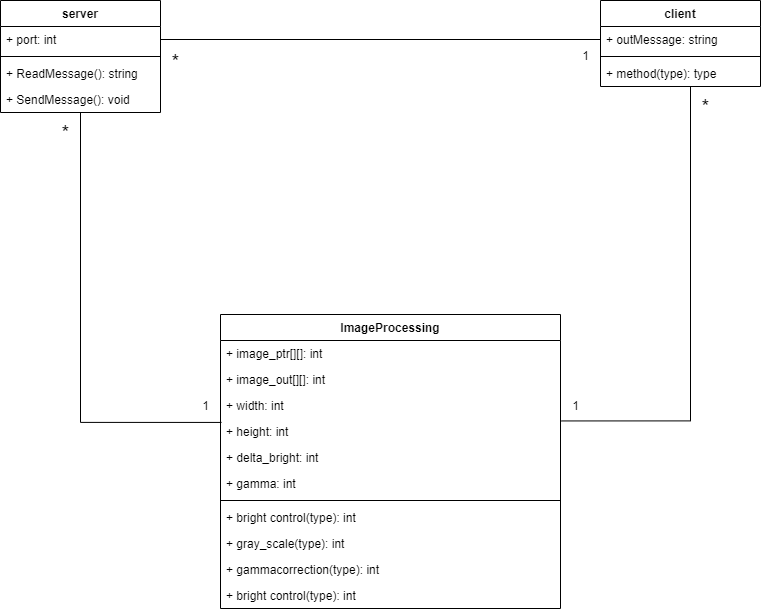

The diagram above was exported from draw.io. Its source (the exported page's mxGraphModel, read from the mxfile embedded in the PNG):
<mxGraphModel dx="924" dy="536" grid="1" gridSize="10" guides="1" tooltips="1" connect="1" arrows="1" fold="1" page="1" pageScale="1" pageWidth="827" pageHeight="1169" math="0" shadow="0">
  <root>
    <mxCell id="WIyWlLk6GJQsqaUBKTNV-0" />
    <mxCell id="WIyWlLk6GJQsqaUBKTNV-1" parent="WIyWlLk6GJQsqaUBKTNV-0" />
    <mxCell id="sYP4QBtqI5pAI1mNvN2L-0" value="server" style="swimlane;fontStyle=1;align=center;verticalAlign=top;childLayout=stackLayout;horizontal=1;startSize=26;horizontalStack=0;resizeParent=1;resizeParentMax=0;resizeLast=0;collapsible=1;marginBottom=0;" parent="WIyWlLk6GJQsqaUBKTNV-1" vertex="1">
      <mxGeometry x="60" y="189" width="160" height="112" as="geometry" />
    </mxCell>
    <mxCell id="sYP4QBtqI5pAI1mNvN2L-1" value="+ port: int" style="text;strokeColor=none;fillColor=none;align=left;verticalAlign=top;spacingLeft=4;spacingRight=4;overflow=hidden;rotatable=0;points=[[0,0.5],[1,0.5]];portConstraint=eastwest;" parent="sYP4QBtqI5pAI1mNvN2L-0" vertex="1">
      <mxGeometry y="26" width="160" height="26" as="geometry" />
    </mxCell>
    <mxCell id="sYP4QBtqI5pAI1mNvN2L-2" value="" style="line;strokeWidth=1;fillColor=none;align=left;verticalAlign=middle;spacingTop=-1;spacingLeft=3;spacingRight=3;rotatable=0;labelPosition=right;points=[];portConstraint=eastwest;" parent="sYP4QBtqI5pAI1mNvN2L-0" vertex="1">
      <mxGeometry y="52" width="160" height="8" as="geometry" />
    </mxCell>
    <mxCell id="sYP4QBtqI5pAI1mNvN2L-3" value="+ ReadMessage(): string" style="text;strokeColor=none;fillColor=none;align=left;verticalAlign=top;spacingLeft=4;spacingRight=4;overflow=hidden;rotatable=0;points=[[0,0.5],[1,0.5]];portConstraint=eastwest;" parent="sYP4QBtqI5pAI1mNvN2L-0" vertex="1">
      <mxGeometry y="60" width="160" height="26" as="geometry" />
    </mxCell>
    <mxCell id="sYP4QBtqI5pAI1mNvN2L-15" value="+ SendMessage(): void" style="text;strokeColor=none;fillColor=none;align=left;verticalAlign=top;spacingLeft=4;spacingRight=4;overflow=hidden;rotatable=0;points=[[0,0.5],[1,0.5]];portConstraint=eastwest;" parent="sYP4QBtqI5pAI1mNvN2L-0" vertex="1">
      <mxGeometry y="86" width="160" height="26" as="geometry" />
    </mxCell>
    <mxCell id="sYP4QBtqI5pAI1mNvN2L-4" value="client" style="swimlane;fontStyle=1;align=center;verticalAlign=top;childLayout=stackLayout;horizontal=1;startSize=26;horizontalStack=0;resizeParent=1;resizeParentMax=0;resizeLast=0;collapsible=1;marginBottom=0;" parent="WIyWlLk6GJQsqaUBKTNV-1" vertex="1">
      <mxGeometry x="660" y="189" width="160" height="86" as="geometry" />
    </mxCell>
    <mxCell id="sYP4QBtqI5pAI1mNvN2L-5" value="+ outMessage: string" style="text;strokeColor=none;fillColor=none;align=left;verticalAlign=top;spacingLeft=4;spacingRight=4;overflow=hidden;rotatable=0;points=[[0,0.5],[1,0.5]];portConstraint=eastwest;" parent="sYP4QBtqI5pAI1mNvN2L-4" vertex="1">
      <mxGeometry y="26" width="160" height="26" as="geometry" />
    </mxCell>
    <mxCell id="sYP4QBtqI5pAI1mNvN2L-6" value="" style="line;strokeWidth=1;fillColor=none;align=left;verticalAlign=middle;spacingTop=-1;spacingLeft=3;spacingRight=3;rotatable=0;labelPosition=right;points=[];portConstraint=eastwest;" parent="sYP4QBtqI5pAI1mNvN2L-4" vertex="1">
      <mxGeometry y="52" width="160" height="8" as="geometry" />
    </mxCell>
    <mxCell id="sYP4QBtqI5pAI1mNvN2L-7" value="+ method(type): type" style="text;strokeColor=none;fillColor=none;align=left;verticalAlign=top;spacingLeft=4;spacingRight=4;overflow=hidden;rotatable=0;points=[[0,0.5],[1,0.5]];portConstraint=eastwest;" parent="sYP4QBtqI5pAI1mNvN2L-4" vertex="1">
      <mxGeometry y="60" width="160" height="26" as="geometry" />
    </mxCell>
    <mxCell id="sYP4QBtqI5pAI1mNvN2L-8" style="edgeStyle=orthogonalEdgeStyle;rounded=0;orthogonalLoop=1;jettySize=auto;html=1;exitX=1;exitY=0.5;exitDx=0;exitDy=0;entryX=0;entryY=0.5;entryDx=0;entryDy=0;endArrow=none;endFill=0;" parent="WIyWlLk6GJQsqaUBKTNV-1" source="sYP4QBtqI5pAI1mNvN2L-1" target="sYP4QBtqI5pAI1mNvN2L-5" edge="1">
      <mxGeometry relative="1" as="geometry" />
    </mxCell>
    <mxCell id="sYP4QBtqI5pAI1mNvN2L-9" value="ImageProcessing " style="swimlane;fontStyle=1;align=center;verticalAlign=top;childLayout=stackLayout;horizontal=1;startSize=26;horizontalStack=0;resizeParent=1;resizeParentMax=0;resizeLast=0;collapsible=1;marginBottom=0;" parent="WIyWlLk6GJQsqaUBKTNV-1" vertex="1">
      <mxGeometry x="280" y="503" width="340" height="294" as="geometry" />
    </mxCell>
    <mxCell id="sYP4QBtqI5pAI1mNvN2L-10" value="+ image_ptr[][]: int" style="text;strokeColor=none;fillColor=none;align=left;verticalAlign=top;spacingLeft=4;spacingRight=4;overflow=hidden;rotatable=0;points=[[0,0.5],[1,0.5]];portConstraint=eastwest;" parent="sYP4QBtqI5pAI1mNvN2L-9" vertex="1">
      <mxGeometry y="26" width="340" height="26" as="geometry" />
    </mxCell>
    <mxCell id="U6_8TgkNJACinLYwY14a-3" value="+ image_out[][]: int" style="text;strokeColor=none;fillColor=none;align=left;verticalAlign=top;spacingLeft=4;spacingRight=4;overflow=hidden;rotatable=0;points=[[0,0.5],[1,0.5]];portConstraint=eastwest;" vertex="1" parent="sYP4QBtqI5pAI1mNvN2L-9">
      <mxGeometry y="52" width="340" height="26" as="geometry" />
    </mxCell>
    <mxCell id="U6_8TgkNJACinLYwY14a-4" value="+ width: int" style="text;strokeColor=none;fillColor=none;align=left;verticalAlign=top;spacingLeft=4;spacingRight=4;overflow=hidden;rotatable=0;points=[[0,0.5],[1,0.5]];portConstraint=eastwest;" vertex="1" parent="sYP4QBtqI5pAI1mNvN2L-9">
      <mxGeometry y="78" width="340" height="26" as="geometry" />
    </mxCell>
    <mxCell id="U6_8TgkNJACinLYwY14a-5" value="+ height: int" style="text;strokeColor=none;fillColor=none;align=left;verticalAlign=top;spacingLeft=4;spacingRight=4;overflow=hidden;rotatable=0;points=[[0,0.5],[1,0.5]];portConstraint=eastwest;" vertex="1" parent="sYP4QBtqI5pAI1mNvN2L-9">
      <mxGeometry y="104" width="340" height="26" as="geometry" />
    </mxCell>
    <mxCell id="U6_8TgkNJACinLYwY14a-6" value="+ delta_bright: int" style="text;strokeColor=none;fillColor=none;align=left;verticalAlign=top;spacingLeft=4;spacingRight=4;overflow=hidden;rotatable=0;points=[[0,0.5],[1,0.5]];portConstraint=eastwest;" vertex="1" parent="sYP4QBtqI5pAI1mNvN2L-9">
      <mxGeometry y="130" width="340" height="26" as="geometry" />
    </mxCell>
    <mxCell id="U6_8TgkNJACinLYwY14a-7" value="+ gamma: int" style="text;strokeColor=none;fillColor=none;align=left;verticalAlign=top;spacingLeft=4;spacingRight=4;overflow=hidden;rotatable=0;points=[[0,0.5],[1,0.5]];portConstraint=eastwest;" vertex="1" parent="sYP4QBtqI5pAI1mNvN2L-9">
      <mxGeometry y="156" width="340" height="26" as="geometry" />
    </mxCell>
    <mxCell id="sYP4QBtqI5pAI1mNvN2L-11" value="" style="line;strokeWidth=1;fillColor=none;align=left;verticalAlign=middle;spacingTop=-1;spacingLeft=3;spacingRight=3;rotatable=0;labelPosition=right;points=[];portConstraint=eastwest;" parent="sYP4QBtqI5pAI1mNvN2L-9" vertex="1">
      <mxGeometry y="182" width="340" height="8" as="geometry" />
    </mxCell>
    <mxCell id="sYP4QBtqI5pAI1mNvN2L-12" value="+ bright control(type): int" style="text;strokeColor=none;fillColor=none;align=left;verticalAlign=top;spacingLeft=4;spacingRight=4;overflow=hidden;rotatable=0;points=[[0,0.5],[1,0.5]];portConstraint=eastwest;" parent="sYP4QBtqI5pAI1mNvN2L-9" vertex="1">
      <mxGeometry y="190" width="340" height="26" as="geometry" />
    </mxCell>
    <mxCell id="U6_8TgkNJACinLYwY14a-0" value="+ gray_scale(type): int" style="text;strokeColor=none;fillColor=none;align=left;verticalAlign=top;spacingLeft=4;spacingRight=4;overflow=hidden;rotatable=0;points=[[0,0.5],[1,0.5]];portConstraint=eastwest;" vertex="1" parent="sYP4QBtqI5pAI1mNvN2L-9">
      <mxGeometry y="216" width="340" height="26" as="geometry" />
    </mxCell>
    <mxCell id="U6_8TgkNJACinLYwY14a-1" value="+ gammacorrection(type): int" style="text;strokeColor=none;fillColor=none;align=left;verticalAlign=top;spacingLeft=4;spacingRight=4;overflow=hidden;rotatable=0;points=[[0,0.5],[1,0.5]];portConstraint=eastwest;" vertex="1" parent="sYP4QBtqI5pAI1mNvN2L-9">
      <mxGeometry y="242" width="340" height="26" as="geometry" />
    </mxCell>
    <mxCell id="U6_8TgkNJACinLYwY14a-2" value="+ bright control(type): int" style="text;strokeColor=none;fillColor=none;align=left;verticalAlign=top;spacingLeft=4;spacingRight=4;overflow=hidden;rotatable=0;points=[[0,0.5],[1,0.5]];portConstraint=eastwest;" vertex="1" parent="sYP4QBtqI5pAI1mNvN2L-9">
      <mxGeometry y="268" width="340" height="26" as="geometry" />
    </mxCell>
    <mxCell id="U6_8TgkNJACinLYwY14a-9" value="*" style="text;html=1;align=center;verticalAlign=middle;resizable=0;points=[];autosize=1;strokeColor=none;fillColor=none;fontSize=20;" vertex="1" parent="WIyWlLk6GJQsqaUBKTNV-1">
      <mxGeometry x="220" y="230" width="30" height="40" as="geometry" />
    </mxCell>
    <mxCell id="U6_8TgkNJACinLYwY14a-10" value="1" style="text;html=1;align=center;verticalAlign=middle;resizable=0;points=[];autosize=1;strokeColor=none;fillColor=none;" vertex="1" parent="WIyWlLk6GJQsqaUBKTNV-1">
      <mxGeometry x="250" y="580" width="30" height="30" as="geometry" />
    </mxCell>
    <mxCell id="U6_8TgkNJACinLYwY14a-11" value="1" style="text;html=1;align=center;verticalAlign=middle;resizable=0;points=[];autosize=1;strokeColor=none;fillColor=none;" vertex="1" parent="WIyWlLk6GJQsqaUBKTNV-1">
      <mxGeometry x="630" y="230" width="30" height="30" as="geometry" />
    </mxCell>
    <mxCell id="U6_8TgkNJACinLYwY14a-12" value="1" style="text;html=1;align=center;verticalAlign=middle;resizable=0;points=[];autosize=1;strokeColor=none;fillColor=none;" vertex="1" parent="WIyWlLk6GJQsqaUBKTNV-1">
      <mxGeometry x="620" y="580" width="30" height="30" as="geometry" />
    </mxCell>
    <mxCell id="U6_8TgkNJACinLYwY14a-13" style="edgeStyle=orthogonalEdgeStyle;rounded=0;orthogonalLoop=1;jettySize=auto;html=1;entryX=0.003;entryY=0.151;entryDx=0;entryDy=0;entryPerimeter=0;endArrow=none;endFill=0;" edge="1" parent="WIyWlLk6GJQsqaUBKTNV-1" source="sYP4QBtqI5pAI1mNvN2L-15" target="U6_8TgkNJACinLYwY14a-5">
      <mxGeometry relative="1" as="geometry">
        <Array as="points">
          <mxPoint x="140" y="611" />
        </Array>
      </mxGeometry>
    </mxCell>
    <mxCell id="U6_8TgkNJACinLYwY14a-14" style="edgeStyle=orthogonalEdgeStyle;rounded=0;orthogonalLoop=1;jettySize=auto;html=1;entryX=1.003;entryY=1.094;entryDx=0;entryDy=0;entryPerimeter=0;endArrow=none;endFill=0;" edge="1" parent="WIyWlLk6GJQsqaUBKTNV-1" source="sYP4QBtqI5pAI1mNvN2L-7" target="U6_8TgkNJACinLYwY14a-4">
      <mxGeometry relative="1" as="geometry">
        <Array as="points">
          <mxPoint x="750" y="609" />
        </Array>
      </mxGeometry>
    </mxCell>
    <mxCell id="U6_8TgkNJACinLYwY14a-15" value="*" style="text;html=1;align=center;verticalAlign=middle;resizable=0;points=[];autosize=1;strokeColor=none;fillColor=none;fontSize=20;" vertex="1" parent="WIyWlLk6GJQsqaUBKTNV-1">
      <mxGeometry x="110" y="301" width="30" height="40" as="geometry" />
    </mxCell>
    <mxCell id="U6_8TgkNJACinLYwY14a-16" value="*" style="text;html=1;align=center;verticalAlign=middle;resizable=0;points=[];autosize=1;strokeColor=none;fillColor=none;fontSize=20;" vertex="1" parent="WIyWlLk6GJQsqaUBKTNV-1">
      <mxGeometry x="750" y="275" width="30" height="40" as="geometry" />
    </mxCell>
  </root>
</mxGraphModel>